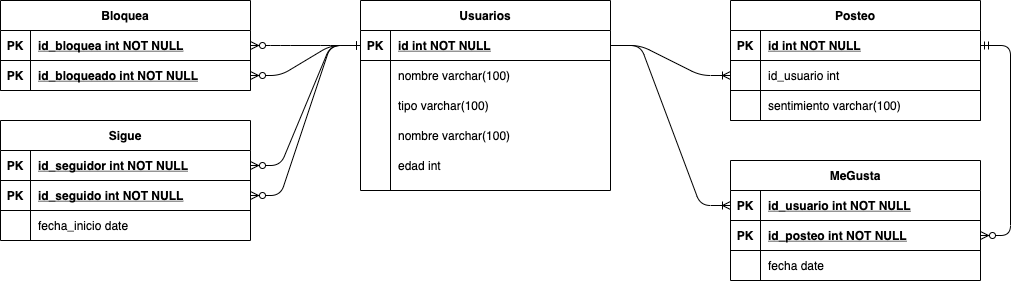

The diagram above was exported from draw.io. Its source (the exported page's mxGraphModel, read from the mxfile embedded in the PNG):
<mxGraphModel dx="1796" dy="646" grid="1" gridSize="10" guides="1" tooltips="1" connect="1" arrows="1" fold="1" page="1" pageScale="1" pageWidth="850" pageHeight="1100" math="0" shadow="0" extFonts="Permanent Marker^https://fonts.googleapis.com/css?family=Permanent+Marker">
  <root>
    <mxCell id="0" />
    <mxCell id="1" parent="0" />
    <mxCell id="xooEHJ3Fpwb1XVwDrl8m-75" value="" style="edgeStyle=entityRelationEdgeStyle;fontSize=12;html=1;endArrow=ERoneToMany;exitX=1;exitY=0.5;exitDx=0;exitDy=0;entryX=0;entryY=0.5;entryDx=0;entryDy=0;" edge="1" parent="1" source="xooEHJ3Fpwb1XVwDrl8m-11" target="xooEHJ3Fpwb1XVwDrl8m-66">
      <mxGeometry width="100" height="100" relative="1" as="geometry">
        <mxPoint x="-70" y="830" as="sourcePoint" />
        <mxPoint x="30" y="730" as="targetPoint" />
      </mxGeometry>
    </mxCell>
    <mxCell id="xooEHJ3Fpwb1XVwDrl8m-76" value="" style="edgeStyle=entityRelationEdgeStyle;endArrow=ERzeroToMany;startArrow=ERone;endFill=1;startFill=0;" edge="1" parent="1" source="xooEHJ3Fpwb1XVwDrl8m-11" target="xooEHJ3Fpwb1XVwDrl8m-27">
      <mxGeometry width="100" height="100" relative="1" as="geometry">
        <mxPoint x="190" y="550" as="sourcePoint" />
        <mxPoint x="290" y="450" as="targetPoint" />
      </mxGeometry>
    </mxCell>
    <mxCell id="xooEHJ3Fpwb1XVwDrl8m-77" value="" style="edgeStyle=entityRelationEdgeStyle;endArrow=ERzeroToMany;startArrow=ERone;endFill=1;startFill=0;" edge="1" parent="1" source="xooEHJ3Fpwb1XVwDrl8m-11" target="xooEHJ3Fpwb1XVwDrl8m-42">
      <mxGeometry width="100" height="100" relative="1" as="geometry">
        <mxPoint x="170" y="330" as="sourcePoint" />
        <mxPoint x="290" y="340" as="targetPoint" />
      </mxGeometry>
    </mxCell>
    <mxCell id="xooEHJ3Fpwb1XVwDrl8m-81" value="" style="edgeStyle=entityRelationEdgeStyle;endArrow=ERzeroToMany;startArrow=ERone;endFill=1;startFill=0;" edge="1" parent="1" source="xooEHJ3Fpwb1XVwDrl8m-11" target="xooEHJ3Fpwb1XVwDrl8m-46">
      <mxGeometry width="100" height="100" relative="1" as="geometry">
        <mxPoint x="170" y="295" as="sourcePoint" />
        <mxPoint x="-110" y="405" as="targetPoint" />
      </mxGeometry>
    </mxCell>
    <mxCell id="xooEHJ3Fpwb1XVwDrl8m-82" value="" style="edgeStyle=entityRelationEdgeStyle;endArrow=ERzeroToMany;startArrow=ERone;endFill=1;startFill=0;" edge="1" parent="1" source="xooEHJ3Fpwb1XVwDrl8m-11" target="xooEHJ3Fpwb1XVwDrl8m-49">
      <mxGeometry width="100" height="100" relative="1" as="geometry">
        <mxPoint x="170" y="295" as="sourcePoint" />
        <mxPoint x="290" y="455" as="targetPoint" />
      </mxGeometry>
    </mxCell>
    <mxCell id="xooEHJ3Fpwb1XVwDrl8m-83" value="" style="edgeStyle=entityRelationEdgeStyle;fontSize=12;html=1;endArrow=ERoneToMany;exitX=1;exitY=0.5;exitDx=0;exitDy=0;entryX=0;entryY=0.5;entryDx=0;entryDy=0;" edge="1" parent="1" source="xooEHJ3Fpwb1XVwDrl8m-11" target="xooEHJ3Fpwb1XVwDrl8m-59">
      <mxGeometry width="100" height="100" relative="1" as="geometry">
        <mxPoint x="170" y="295" as="sourcePoint" />
        <mxPoint x="290" y="485" as="targetPoint" />
      </mxGeometry>
    </mxCell>
    <mxCell id="xooEHJ3Fpwb1XVwDrl8m-87" value="" style="edgeStyle=entityRelationEdgeStyle;endArrow=ERzeroToMany;startArrow=ERmandOne;endFill=1;startFill=0;" edge="1" parent="1" source="xooEHJ3Fpwb1XVwDrl8m-56" target="xooEHJ3Fpwb1XVwDrl8m-69">
      <mxGeometry width="100" height="100" relative="1" as="geometry">
        <mxPoint x="630" y="660" as="sourcePoint" />
        <mxPoint x="620" y="800" as="targetPoint" />
      </mxGeometry>
    </mxCell>
    <mxCell id="xooEHJ3Fpwb1XVwDrl8m-10" value="Usuarios" style="shape=table;startSize=30;container=1;collapsible=1;childLayout=tableLayout;fixedRows=1;rowLines=0;fontStyle=1;align=center;resizeLast=1;" vertex="1" parent="1">
      <mxGeometry x="-90" y="240" width="250" height="190" as="geometry" />
    </mxCell>
    <mxCell id="xooEHJ3Fpwb1XVwDrl8m-11" value="" style="shape=partialRectangle;collapsible=0;dropTarget=0;pointerEvents=0;fillColor=none;points=[[0,0.5],[1,0.5]];portConstraint=eastwest;top=0;left=0;right=0;bottom=1;" vertex="1" parent="xooEHJ3Fpwb1XVwDrl8m-10">
      <mxGeometry y="30" width="250" height="30" as="geometry" />
    </mxCell>
    <mxCell id="xooEHJ3Fpwb1XVwDrl8m-12" value="PK" style="shape=partialRectangle;overflow=hidden;connectable=0;fillColor=none;top=0;left=0;bottom=0;right=0;fontStyle=1;" vertex="1" parent="xooEHJ3Fpwb1XVwDrl8m-11">
      <mxGeometry width="30" height="30" as="geometry" />
    </mxCell>
    <mxCell id="xooEHJ3Fpwb1XVwDrl8m-13" value="id int NOT NULL " style="shape=partialRectangle;overflow=hidden;connectable=0;fillColor=none;top=0;left=0;bottom=0;right=0;align=left;spacingLeft=6;fontStyle=5;" vertex="1" parent="xooEHJ3Fpwb1XVwDrl8m-11">
      <mxGeometry x="30" width="220" height="30" as="geometry" />
    </mxCell>
    <mxCell id="xooEHJ3Fpwb1XVwDrl8m-14" value="" style="shape=partialRectangle;collapsible=0;dropTarget=0;pointerEvents=0;fillColor=none;points=[[0,0.5],[1,0.5]];portConstraint=eastwest;top=0;left=0;right=0;bottom=0;" vertex="1" parent="xooEHJ3Fpwb1XVwDrl8m-10">
      <mxGeometry y="60" width="250" height="30" as="geometry" />
    </mxCell>
    <mxCell id="xooEHJ3Fpwb1XVwDrl8m-15" value="" style="shape=partialRectangle;overflow=hidden;connectable=0;fillColor=none;top=0;left=0;bottom=0;right=0;" vertex="1" parent="xooEHJ3Fpwb1XVwDrl8m-14">
      <mxGeometry width="30" height="30" as="geometry" />
    </mxCell>
    <mxCell id="xooEHJ3Fpwb1XVwDrl8m-16" value="nombre varchar(100)" style="shape=partialRectangle;overflow=hidden;connectable=0;fillColor=none;top=0;left=0;bottom=0;right=0;align=left;spacingLeft=6;" vertex="1" parent="xooEHJ3Fpwb1XVwDrl8m-14">
      <mxGeometry x="30" width="220" height="30" as="geometry" />
    </mxCell>
    <mxCell id="xooEHJ3Fpwb1XVwDrl8m-17" value="" style="shape=partialRectangle;collapsible=0;dropTarget=0;pointerEvents=0;fillColor=none;points=[[0,0.5],[1,0.5]];portConstraint=eastwest;top=0;left=0;right=0;bottom=0;" vertex="1" parent="xooEHJ3Fpwb1XVwDrl8m-10">
      <mxGeometry y="90" width="250" height="30" as="geometry" />
    </mxCell>
    <mxCell id="xooEHJ3Fpwb1XVwDrl8m-18" value="" style="shape=partialRectangle;overflow=hidden;connectable=0;fillColor=none;top=0;left=0;bottom=0;right=0;" vertex="1" parent="xooEHJ3Fpwb1XVwDrl8m-17">
      <mxGeometry width="30" height="30" as="geometry" />
    </mxCell>
    <mxCell id="xooEHJ3Fpwb1XVwDrl8m-19" value="tipo varchar(100)" style="shape=partialRectangle;overflow=hidden;connectable=0;fillColor=none;top=0;left=0;bottom=0;right=0;align=left;spacingLeft=6;" vertex="1" parent="xooEHJ3Fpwb1XVwDrl8m-17">
      <mxGeometry x="30" width="220" height="30" as="geometry" />
    </mxCell>
    <mxCell id="xooEHJ3Fpwb1XVwDrl8m-20" value="" style="shape=partialRectangle;collapsible=0;dropTarget=0;pointerEvents=0;fillColor=none;points=[[0,0.5],[1,0.5]];portConstraint=eastwest;top=0;left=0;right=0;bottom=0;" vertex="1" parent="xooEHJ3Fpwb1XVwDrl8m-10">
      <mxGeometry y="120" width="250" height="30" as="geometry" />
    </mxCell>
    <mxCell id="xooEHJ3Fpwb1XVwDrl8m-21" value="" style="shape=partialRectangle;overflow=hidden;connectable=0;fillColor=none;top=0;left=0;bottom=0;right=0;" vertex="1" parent="xooEHJ3Fpwb1XVwDrl8m-20">
      <mxGeometry width="30" height="30" as="geometry" />
    </mxCell>
    <mxCell id="xooEHJ3Fpwb1XVwDrl8m-22" value="nombre varchar(100) " style="shape=partialRectangle;overflow=hidden;connectable=0;fillColor=none;top=0;left=0;bottom=0;right=0;align=left;spacingLeft=6;" vertex="1" parent="xooEHJ3Fpwb1XVwDrl8m-20">
      <mxGeometry x="30" width="220" height="30" as="geometry" />
    </mxCell>
    <mxCell id="xooEHJ3Fpwb1XVwDrl8m-23" value="" style="shape=partialRectangle;collapsible=0;dropTarget=0;pointerEvents=0;fillColor=none;points=[[0,0.5],[1,0.5]];portConstraint=eastwest;top=0;left=0;right=0;bottom=0;" vertex="1" parent="xooEHJ3Fpwb1XVwDrl8m-10">
      <mxGeometry y="150" width="250" height="30" as="geometry" />
    </mxCell>
    <mxCell id="xooEHJ3Fpwb1XVwDrl8m-24" value="" style="shape=partialRectangle;overflow=hidden;connectable=0;fillColor=none;top=0;left=0;bottom=0;right=0;" vertex="1" parent="xooEHJ3Fpwb1XVwDrl8m-23">
      <mxGeometry width="30" height="30" as="geometry" />
    </mxCell>
    <mxCell id="xooEHJ3Fpwb1XVwDrl8m-25" value="edad int" style="shape=partialRectangle;overflow=hidden;connectable=0;fillColor=none;top=0;left=0;bottom=0;right=0;align=left;spacingLeft=6;" vertex="1" parent="xooEHJ3Fpwb1XVwDrl8m-23">
      <mxGeometry x="30" width="220" height="30" as="geometry" />
    </mxCell>
    <mxCell id="xooEHJ3Fpwb1XVwDrl8m-45" value="Bloquea" style="shape=table;startSize=30;container=1;collapsible=1;childLayout=tableLayout;fixedRows=1;rowLines=0;fontStyle=1;align=center;resizeLast=1;" vertex="1" parent="1">
      <mxGeometry x="-450" y="240" width="250" height="90" as="geometry" />
    </mxCell>
    <mxCell id="xooEHJ3Fpwb1XVwDrl8m-46" value="" style="shape=partialRectangle;collapsible=0;dropTarget=0;pointerEvents=0;fillColor=none;points=[[0,0.5],[1,0.5]];portConstraint=eastwest;top=0;left=0;right=0;bottom=1;" vertex="1" parent="xooEHJ3Fpwb1XVwDrl8m-45">
      <mxGeometry y="30" width="250" height="30" as="geometry" />
    </mxCell>
    <mxCell id="xooEHJ3Fpwb1XVwDrl8m-47" value="PK" style="shape=partialRectangle;overflow=hidden;connectable=0;fillColor=none;top=0;left=0;bottom=0;right=0;fontStyle=1;" vertex="1" parent="xooEHJ3Fpwb1XVwDrl8m-46">
      <mxGeometry width="30" height="30" as="geometry" />
    </mxCell>
    <mxCell id="xooEHJ3Fpwb1XVwDrl8m-48" value="id_bloquea int NOT NULL " style="shape=partialRectangle;overflow=hidden;connectable=0;fillColor=none;top=0;left=0;bottom=0;right=0;align=left;spacingLeft=6;fontStyle=5;" vertex="1" parent="xooEHJ3Fpwb1XVwDrl8m-46">
      <mxGeometry x="30" width="220" height="30" as="geometry" />
    </mxCell>
    <mxCell id="xooEHJ3Fpwb1XVwDrl8m-49" value="" style="shape=partialRectangle;collapsible=0;dropTarget=0;pointerEvents=0;fillColor=none;points=[[0,0.5],[1,0.5]];portConstraint=eastwest;top=0;left=0;right=0;bottom=1;" vertex="1" parent="xooEHJ3Fpwb1XVwDrl8m-45">
      <mxGeometry y="60" width="250" height="30" as="geometry" />
    </mxCell>
    <mxCell id="xooEHJ3Fpwb1XVwDrl8m-50" value="PK" style="shape=partialRectangle;overflow=hidden;connectable=0;fillColor=none;top=0;left=0;bottom=0;right=0;fontStyle=1;" vertex="1" parent="xooEHJ3Fpwb1XVwDrl8m-49">
      <mxGeometry width="30" height="30" as="geometry" />
    </mxCell>
    <mxCell id="xooEHJ3Fpwb1XVwDrl8m-51" value="id_bloqueado int NOT NULL " style="shape=partialRectangle;overflow=hidden;connectable=0;fillColor=none;top=0;left=0;bottom=0;right=0;align=left;spacingLeft=6;fontStyle=5;" vertex="1" parent="xooEHJ3Fpwb1XVwDrl8m-49">
      <mxGeometry x="30" width="220" height="30" as="geometry" />
    </mxCell>
    <mxCell id="xooEHJ3Fpwb1XVwDrl8m-26" value="Sigue" style="shape=table;startSize=30;container=1;collapsible=1;childLayout=tableLayout;fixedRows=1;rowLines=0;fontStyle=1;align=center;resizeLast=1;" vertex="1" parent="1">
      <mxGeometry x="-450" y="360" width="250" height="120" as="geometry" />
    </mxCell>
    <mxCell id="xooEHJ3Fpwb1XVwDrl8m-27" value="" style="shape=partialRectangle;collapsible=0;dropTarget=0;pointerEvents=0;fillColor=none;points=[[0,0.5],[1,0.5]];portConstraint=eastwest;top=0;left=0;right=0;bottom=1;" vertex="1" parent="xooEHJ3Fpwb1XVwDrl8m-26">
      <mxGeometry y="30" width="250" height="30" as="geometry" />
    </mxCell>
    <mxCell id="xooEHJ3Fpwb1XVwDrl8m-28" value="PK" style="shape=partialRectangle;overflow=hidden;connectable=0;fillColor=none;top=0;left=0;bottom=0;right=0;fontStyle=1;" vertex="1" parent="xooEHJ3Fpwb1XVwDrl8m-27">
      <mxGeometry width="30" height="30" as="geometry" />
    </mxCell>
    <mxCell id="xooEHJ3Fpwb1XVwDrl8m-29" value="id_seguidor int NOT NULL " style="shape=partialRectangle;overflow=hidden;connectable=0;fillColor=none;top=0;left=0;bottom=0;right=0;align=left;spacingLeft=6;fontStyle=5;" vertex="1" parent="xooEHJ3Fpwb1XVwDrl8m-27">
      <mxGeometry x="30" width="220" height="30" as="geometry" />
    </mxCell>
    <mxCell id="xooEHJ3Fpwb1XVwDrl8m-42" value="" style="shape=partialRectangle;collapsible=0;dropTarget=0;pointerEvents=0;fillColor=none;points=[[0,0.5],[1,0.5]];portConstraint=eastwest;top=0;left=0;right=0;bottom=1;" vertex="1" parent="xooEHJ3Fpwb1XVwDrl8m-26">
      <mxGeometry y="60" width="250" height="30" as="geometry" />
    </mxCell>
    <mxCell id="xooEHJ3Fpwb1XVwDrl8m-43" value="PK" style="shape=partialRectangle;overflow=hidden;connectable=0;fillColor=none;top=0;left=0;bottom=0;right=0;fontStyle=1;" vertex="1" parent="xooEHJ3Fpwb1XVwDrl8m-42">
      <mxGeometry width="30" height="30" as="geometry" />
    </mxCell>
    <mxCell id="xooEHJ3Fpwb1XVwDrl8m-44" value="id_seguido int NOT NULL " style="shape=partialRectangle;overflow=hidden;connectable=0;fillColor=none;top=0;left=0;bottom=0;right=0;align=left;spacingLeft=6;fontStyle=5;" vertex="1" parent="xooEHJ3Fpwb1XVwDrl8m-42">
      <mxGeometry x="30" width="220" height="30" as="geometry" />
    </mxCell>
    <mxCell id="xooEHJ3Fpwb1XVwDrl8m-30" value="" style="shape=partialRectangle;collapsible=0;dropTarget=0;pointerEvents=0;fillColor=none;points=[[0,0.5],[1,0.5]];portConstraint=eastwest;top=0;left=0;right=0;bottom=0;" vertex="1" parent="xooEHJ3Fpwb1XVwDrl8m-26">
      <mxGeometry y="90" width="250" height="30" as="geometry" />
    </mxCell>
    <mxCell id="xooEHJ3Fpwb1XVwDrl8m-31" value="" style="shape=partialRectangle;overflow=hidden;connectable=0;fillColor=none;top=0;left=0;bottom=0;right=0;" vertex="1" parent="xooEHJ3Fpwb1XVwDrl8m-30">
      <mxGeometry width="30" height="30" as="geometry" />
    </mxCell>
    <mxCell id="xooEHJ3Fpwb1XVwDrl8m-32" value="fecha_inicio date" style="shape=partialRectangle;overflow=hidden;connectable=0;fillColor=none;top=0;left=0;bottom=0;right=0;align=left;spacingLeft=6;" vertex="1" parent="xooEHJ3Fpwb1XVwDrl8m-30">
      <mxGeometry x="30" width="220" height="30" as="geometry" />
    </mxCell>
    <mxCell id="xooEHJ3Fpwb1XVwDrl8m-55" value="Posteo" style="shape=table;startSize=30;container=1;collapsible=1;childLayout=tableLayout;fixedRows=1;rowLines=0;fontStyle=1;align=center;resizeLast=1;" vertex="1" parent="1">
      <mxGeometry x="280" y="240" width="250" height="120" as="geometry" />
    </mxCell>
    <mxCell id="xooEHJ3Fpwb1XVwDrl8m-56" value="" style="shape=partialRectangle;collapsible=0;dropTarget=0;pointerEvents=0;fillColor=none;points=[[0,0.5],[1,0.5]];portConstraint=eastwest;top=0;left=0;right=0;bottom=1;" vertex="1" parent="xooEHJ3Fpwb1XVwDrl8m-55">
      <mxGeometry y="30" width="250" height="30" as="geometry" />
    </mxCell>
    <mxCell id="xooEHJ3Fpwb1XVwDrl8m-57" value="PK" style="shape=partialRectangle;overflow=hidden;connectable=0;fillColor=none;top=0;left=0;bottom=0;right=0;fontStyle=1;" vertex="1" parent="xooEHJ3Fpwb1XVwDrl8m-56">
      <mxGeometry width="30" height="30" as="geometry" />
    </mxCell>
    <mxCell id="xooEHJ3Fpwb1XVwDrl8m-58" value="id int NOT NULL " style="shape=partialRectangle;overflow=hidden;connectable=0;fillColor=none;top=0;left=0;bottom=0;right=0;align=left;spacingLeft=6;fontStyle=5;" vertex="1" parent="xooEHJ3Fpwb1XVwDrl8m-56">
      <mxGeometry x="30" width="220" height="30" as="geometry" />
    </mxCell>
    <mxCell id="xooEHJ3Fpwb1XVwDrl8m-59" value="" style="shape=partialRectangle;collapsible=0;dropTarget=0;pointerEvents=0;fillColor=none;points=[[0,0.5],[1,0.5]];portConstraint=eastwest;top=0;left=0;right=0;bottom=1;" vertex="1" parent="xooEHJ3Fpwb1XVwDrl8m-55">
      <mxGeometry y="60" width="250" height="30" as="geometry" />
    </mxCell>
    <mxCell id="xooEHJ3Fpwb1XVwDrl8m-60" value="" style="shape=partialRectangle;overflow=hidden;connectable=0;fillColor=none;top=0;left=0;bottom=0;right=0;fontStyle=1;" vertex="1" parent="xooEHJ3Fpwb1XVwDrl8m-59">
      <mxGeometry width="30" height="30" as="geometry" />
    </mxCell>
    <mxCell id="xooEHJ3Fpwb1XVwDrl8m-61" value="id_usuario int " style="shape=partialRectangle;overflow=hidden;connectable=0;fillColor=none;top=0;left=0;bottom=0;right=0;align=left;spacingLeft=6;fontStyle=0;" vertex="1" parent="xooEHJ3Fpwb1XVwDrl8m-59">
      <mxGeometry x="30" width="220" height="30" as="geometry" />
    </mxCell>
    <mxCell id="xooEHJ3Fpwb1XVwDrl8m-62" value="" style="shape=partialRectangle;collapsible=0;dropTarget=0;pointerEvents=0;fillColor=none;points=[[0,0.5],[1,0.5]];portConstraint=eastwest;top=0;left=0;right=0;bottom=1;" vertex="1" parent="xooEHJ3Fpwb1XVwDrl8m-55">
      <mxGeometry y="90" width="250" height="30" as="geometry" />
    </mxCell>
    <mxCell id="xooEHJ3Fpwb1XVwDrl8m-63" value="" style="shape=partialRectangle;overflow=hidden;connectable=0;fillColor=none;top=0;left=0;bottom=0;right=0;fontStyle=1;" vertex="1" parent="xooEHJ3Fpwb1XVwDrl8m-62">
      <mxGeometry width="30" height="30" as="geometry" />
    </mxCell>
    <mxCell id="xooEHJ3Fpwb1XVwDrl8m-64" value="sentimiento varchar(100) " style="shape=partialRectangle;overflow=hidden;connectable=0;fillColor=none;top=0;left=0;bottom=0;right=0;align=left;spacingLeft=6;fontStyle=0;" vertex="1" parent="xooEHJ3Fpwb1XVwDrl8m-62">
      <mxGeometry x="30" width="220" height="30" as="geometry" />
    </mxCell>
    <mxCell id="xooEHJ3Fpwb1XVwDrl8m-65" value="MeGusta" style="shape=table;startSize=30;container=1;collapsible=1;childLayout=tableLayout;fixedRows=1;rowLines=0;fontStyle=1;align=center;resizeLast=1;" vertex="1" parent="1">
      <mxGeometry x="280" y="400" width="250" height="120" as="geometry" />
    </mxCell>
    <mxCell id="xooEHJ3Fpwb1XVwDrl8m-66" value="" style="shape=partialRectangle;collapsible=0;dropTarget=0;pointerEvents=0;fillColor=none;points=[[0,0.5],[1,0.5]];portConstraint=eastwest;top=0;left=0;right=0;bottom=1;" vertex="1" parent="xooEHJ3Fpwb1XVwDrl8m-65">
      <mxGeometry y="30" width="250" height="30" as="geometry" />
    </mxCell>
    <mxCell id="xooEHJ3Fpwb1XVwDrl8m-67" value="PK" style="shape=partialRectangle;overflow=hidden;connectable=0;fillColor=none;top=0;left=0;bottom=0;right=0;fontStyle=1;" vertex="1" parent="xooEHJ3Fpwb1XVwDrl8m-66">
      <mxGeometry width="30" height="30" as="geometry" />
    </mxCell>
    <mxCell id="xooEHJ3Fpwb1XVwDrl8m-68" value="id_usuario int NOT NULL " style="shape=partialRectangle;overflow=hidden;connectable=0;fillColor=none;top=0;left=0;bottom=0;right=0;align=left;spacingLeft=6;fontStyle=5;" vertex="1" parent="xooEHJ3Fpwb1XVwDrl8m-66">
      <mxGeometry x="30" width="220" height="30" as="geometry" />
    </mxCell>
    <mxCell id="xooEHJ3Fpwb1XVwDrl8m-69" value="" style="shape=partialRectangle;collapsible=0;dropTarget=0;pointerEvents=0;fillColor=none;points=[[0,0.5],[1,0.5]];portConstraint=eastwest;top=0;left=0;right=0;bottom=1;" vertex="1" parent="xooEHJ3Fpwb1XVwDrl8m-65">
      <mxGeometry y="60" width="250" height="30" as="geometry" />
    </mxCell>
    <mxCell id="xooEHJ3Fpwb1XVwDrl8m-70" value="PK" style="shape=partialRectangle;overflow=hidden;connectable=0;fillColor=none;top=0;left=0;bottom=0;right=0;fontStyle=1;" vertex="1" parent="xooEHJ3Fpwb1XVwDrl8m-69">
      <mxGeometry width="30" height="30" as="geometry" />
    </mxCell>
    <mxCell id="xooEHJ3Fpwb1XVwDrl8m-71" value="id_posteo int NOT NULL " style="shape=partialRectangle;overflow=hidden;connectable=0;fillColor=none;top=0;left=0;bottom=0;right=0;align=left;spacingLeft=6;fontStyle=5;" vertex="1" parent="xooEHJ3Fpwb1XVwDrl8m-69">
      <mxGeometry x="30" width="220" height="30" as="geometry" />
    </mxCell>
    <mxCell id="xooEHJ3Fpwb1XVwDrl8m-72" value="" style="shape=partialRectangle;collapsible=0;dropTarget=0;pointerEvents=0;fillColor=none;points=[[0,0.5],[1,0.5]];portConstraint=eastwest;top=0;left=0;right=0;bottom=0;" vertex="1" parent="xooEHJ3Fpwb1XVwDrl8m-65">
      <mxGeometry y="90" width="250" height="30" as="geometry" />
    </mxCell>
    <mxCell id="xooEHJ3Fpwb1XVwDrl8m-73" value="" style="shape=partialRectangle;overflow=hidden;connectable=0;fillColor=none;top=0;left=0;bottom=0;right=0;" vertex="1" parent="xooEHJ3Fpwb1XVwDrl8m-72">
      <mxGeometry width="30" height="30" as="geometry" />
    </mxCell>
    <mxCell id="xooEHJ3Fpwb1XVwDrl8m-74" value="fecha date" style="shape=partialRectangle;overflow=hidden;connectable=0;fillColor=none;top=0;left=0;bottom=0;right=0;align=left;spacingLeft=6;" vertex="1" parent="xooEHJ3Fpwb1XVwDrl8m-72">
      <mxGeometry x="30" width="220" height="30" as="geometry" />
    </mxCell>
  </root>
</mxGraphModel>